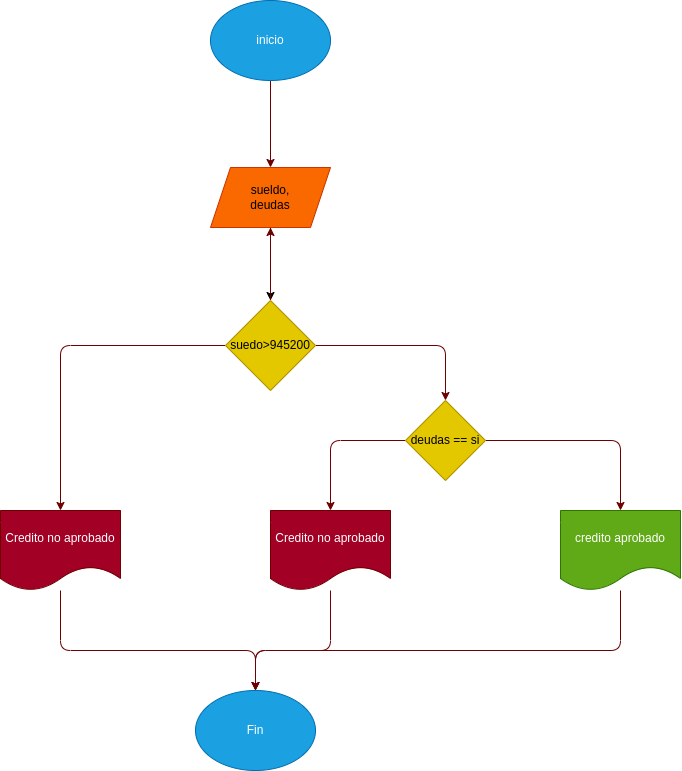

The diagram above was exported from draw.io. Its source (the exported page's mxGraphModel, read from the mxfile embedded in the PNG):
<mxGraphModel dx="1685" dy="752" grid="0" gridSize="10" guides="1" tooltips="1" connect="1" arrows="1" fold="1" page="1" pageScale="1" pageWidth="850" pageHeight="1100" math="0" shadow="0">
  <root>
    <mxCell id="0" />
    <mxCell id="1" parent="0" />
    <mxCell id="4" value="" style="edgeStyle=none;html=1;fillColor=#a20025;strokeColor=#6F0000;" edge="1" parent="1" source="2" target="3">
      <mxGeometry relative="1" as="geometry" />
    </mxCell>
    <mxCell id="2" value="inicio" style="ellipse;whiteSpace=wrap;html=1;fillColor=#1ba1e2;fontColor=#ffffff;strokeColor=#006EAF;" vertex="1" parent="1">
      <mxGeometry x="190" y="30" width="120" height="80" as="geometry" />
    </mxCell>
    <mxCell id="6" value="" style="edgeStyle=none;html=1;" edge="1" parent="1" source="3" target="5">
      <mxGeometry relative="1" as="geometry" />
    </mxCell>
    <mxCell id="3" value="sueldo,&lt;br&gt;deudas" style="shape=parallelogram;perimeter=parallelogramPerimeter;whiteSpace=wrap;html=1;fixedSize=1;fillColor=#fa6800;strokeColor=#C73500;fontColor=#000000;" vertex="1" parent="1">
      <mxGeometry x="190" y="197" width="120" height="60" as="geometry" />
    </mxCell>
    <mxCell id="8" value="" style="edgeStyle=none;html=1;fillColor=#a20025;strokeColor=#6F0000;" edge="1" parent="1" source="5" target="7">
      <mxGeometry relative="1" as="geometry">
        <Array as="points">
          <mxPoint x="425" y="375" />
        </Array>
      </mxGeometry>
    </mxCell>
    <mxCell id="14" value="" style="edgeStyle=none;html=1;fillColor=#a20025;strokeColor=#6F0000;" edge="1" parent="1" source="5" target="13">
      <mxGeometry relative="1" as="geometry">
        <Array as="points">
          <mxPoint x="40" y="375" />
        </Array>
      </mxGeometry>
    </mxCell>
    <mxCell id="19" value="" style="edgeStyle=none;html=1;fillColor=#a20025;strokeColor=#6F0000;" edge="1" parent="1" source="5" target="3">
      <mxGeometry relative="1" as="geometry" />
    </mxCell>
    <mxCell id="5" value="suedo&amp;gt;945200" style="rhombus;whiteSpace=wrap;html=1;fillColor=#e3c800;strokeColor=#B09500;fontColor=#000000;" vertex="1" parent="1">
      <mxGeometry x="205" y="330" width="90" height="90" as="geometry" />
    </mxCell>
    <mxCell id="10" style="edgeStyle=none;html=1;entryX=0.5;entryY=0;entryDx=0;entryDy=0;fillColor=#a20025;strokeColor=#6F0000;" edge="1" parent="1" source="7" target="9">
      <mxGeometry relative="1" as="geometry">
        <Array as="points">
          <mxPoint x="600" y="470" />
        </Array>
      </mxGeometry>
    </mxCell>
    <mxCell id="12" style="edgeStyle=none;html=1;entryX=0.5;entryY=0;entryDx=0;entryDy=0;fillColor=#a20025;strokeColor=#6F0000;" edge="1" parent="1" source="7" target="11">
      <mxGeometry relative="1" as="geometry">
        <Array as="points">
          <mxPoint x="310" y="470" />
        </Array>
      </mxGeometry>
    </mxCell>
    <mxCell id="7" value="deudas == si" style="rhombus;whiteSpace=wrap;html=1;fillColor=#e3c800;strokeColor=#B09500;fontColor=#000000;" vertex="1" parent="1">
      <mxGeometry x="385" y="430" width="80" height="80" as="geometry" />
    </mxCell>
    <mxCell id="18" style="edgeStyle=none;html=1;entryX=0.5;entryY=0;entryDx=0;entryDy=0;fillColor=#a20025;strokeColor=#6F0000;" edge="1" parent="1" source="9" target="15">
      <mxGeometry relative="1" as="geometry">
        <mxPoint x="230" y="720" as="targetPoint" />
        <Array as="points">
          <mxPoint x="600" y="680" />
          <mxPoint x="235" y="680" />
        </Array>
      </mxGeometry>
    </mxCell>
    <mxCell id="9" value="credito aprobado" style="shape=document;whiteSpace=wrap;html=1;boundedLbl=1;fillColor=#60a917;strokeColor=#2D7600;fontColor=#ffffff;" vertex="1" parent="1">
      <mxGeometry x="540" y="540" width="120" height="80" as="geometry" />
    </mxCell>
    <mxCell id="17" style="edgeStyle=none;html=1;entryX=0.5;entryY=0;entryDx=0;entryDy=0;fillColor=#a20025;strokeColor=#6F0000;" edge="1" parent="1" source="11" target="15">
      <mxGeometry relative="1" as="geometry">
        <mxPoint x="230" y="720" as="targetPoint" />
        <Array as="points">
          <mxPoint x="310" y="680" />
          <mxPoint x="235" y="680" />
        </Array>
      </mxGeometry>
    </mxCell>
    <mxCell id="11" value="Credito no aprobado" style="shape=document;whiteSpace=wrap;html=1;boundedLbl=1;fillColor=#a20025;strokeColor=#6F0000;fontColor=#ffffff;" vertex="1" parent="1">
      <mxGeometry x="250" y="540" width="120" height="80" as="geometry" />
    </mxCell>
    <mxCell id="16" style="edgeStyle=none;html=1;entryX=0.5;entryY=0;entryDx=0;entryDy=0;fillColor=#a20025;strokeColor=#6F0000;" edge="1" parent="1" source="13" target="15">
      <mxGeometry relative="1" as="geometry">
        <Array as="points">
          <mxPoint x="40" y="680" />
          <mxPoint x="235" y="680" />
        </Array>
      </mxGeometry>
    </mxCell>
    <mxCell id="13" value="Credito no aprobado" style="shape=document;whiteSpace=wrap;html=1;boundedLbl=1;fillColor=#a20025;strokeColor=#6F0000;fontColor=#ffffff;" vertex="1" parent="1">
      <mxGeometry x="-20" y="540" width="120" height="80" as="geometry" />
    </mxCell>
    <mxCell id="15" value="Fin" style="ellipse;whiteSpace=wrap;html=1;fillColor=#1ba1e2;fontColor=#ffffff;strokeColor=#006EAF;" vertex="1" parent="1">
      <mxGeometry x="175" y="720" width="120" height="80" as="geometry" />
    </mxCell>
  </root>
</mxGraphModel>